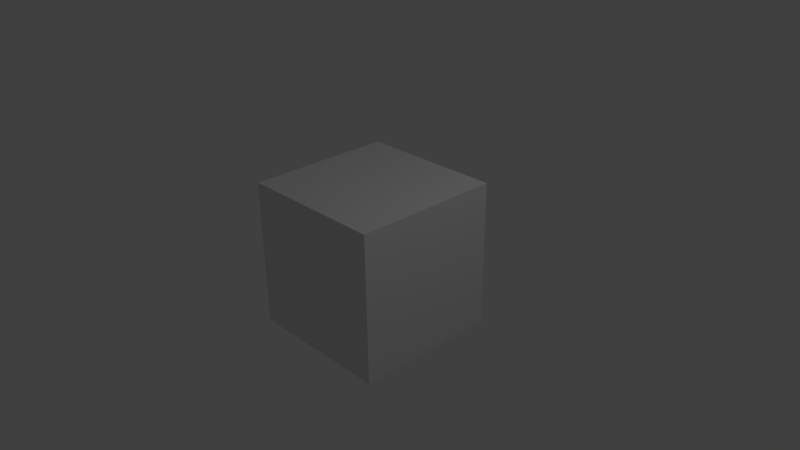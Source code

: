 # Source: AutoRotate_v2.0.blend  (saved by Blender 2.75.0; exported with 4.5.12 LTS)
import bpy
from mathutils import Matrix  # noqa: F401  (used for matrix-valued properties, if any)

bpy.ops.wm.read_factory_settings(use_empty=True)
scene = bpy.context.scene
scene.name = 'Scene'

# ---- collections
col_collection_1 = bpy.data.collections.new('Collection 1'); scene.collection.children.link(col_collection_1)

# ---- materials (node trees are filled in below, after node groups)
mat_material = bpy.data.materials.new('Material')
mat_material.alpha_threshold = 0.0
mat_material.use_transparent_shadow = False
mat_material.roughness = 0.5
mat_material.line_color = (0.0, 0.0, 0.0, 1.0)

# ---- material node trees

# ---- world
world_world = bpy.data.worlds.new('World'); scene.world = world_world
world_world.color = (0.05088, 0.05088, 0.05088)
world_world.use_sun_shadow = False
world_world.sun_shadow_jitter_overblur = 0.0
world_world.cycles.sampling_method = 'MANUAL'
world_world.cycles.sample_map_resolution = 256

# ---- cameras
cam_camera = bpy.data.cameras.new('Camera')
cam_camera.clip_end = 100.0
cam_camera.lens = 35.0
cam_camera.sensor_width = 32.0
cam_camera.sensor_height = 18.0
cam_camera.ortho_scale = 7.314
cam_camera.dof.focus_distance = 0.0
cam_camera.dof.aperture_fstop = 128.0

# ---- lights
light_lamp = bpy.data.lights.new('Lamp', 'POINT')
light_lamp.transmission_factor = 0.0
light_lamp.cutoff_distance = 30.0
light_lamp.energy = 100.0
light_lamp.shadow_buffer_clip_start = 1.001
light_lamp.shadow_soft_size = 0.1
light_lamp.shadow_maximum_resolution = 0.006
light_lamp.use_absolute_resolution = True
light_lamp.cycles.use_multiple_importance_sampling = False

# ---- meshes
me_cube = bpy.data.meshes.new('Cube')
me_cube.from_pydata([(1.0, 1.0, -1.0), (1.0, -1.0, -1.0), (-1.0, -1.0, -1.0), (-1.0, 1.0, -1.0), (1.0, 1.0, 1.0), (1.0, -1.0, 1.0), (-1.0, -1.0, 1.0), (-1.0, 1.0, 1.0)], [], [(0, 1, 2, 3), (4, 7, 6, 5), (0, 4, 5, 1), (1, 5, 6, 2), (2, 6, 7, 3), (4, 0, 3, 7)])
me_cube.materials.append(mat_material)
me_cube.use_remesh_preserve_volume = False
me_cube.use_remesh_preserve_attributes = False
me_cube.use_mirror_vertex_groups = False
me_cube.update()

# ---- objects
ob_cube = bpy.data.objects.new('Cube', me_cube)
ob_lamp = bpy.data.objects.new('Lamp', light_lamp)
ob_camera = bpy.data.objects.new('Camera', cam_camera)

# ---- transforms, parenting, visibility, modifiers, constraints
ob_cube.location = (0.0, 0.0, 0.0)
ob_cube.lock_rotations_4d = False
ob_cube.empty_display_type = 'ARROWS'
ob_cube.lineart.crease_threshold = 0.0
ob_lamp.location = (4.076, 1.005, 5.904)
ob_lamp.rotation_euler = (0.6503, 0.05522, 1.866)
ob_lamp.lock_rotations_4d = False
ob_lamp.empty_display_type = 'ARROWS'
ob_lamp.color = (0.0, 0.0, 0.0, 0.0)
ob_lamp.lineart.crease_threshold = 0.0
ob_camera.location = (7.481, -6.508, 5.344)
ob_camera.rotation_euler = (1.109, 0.01082, 0.8149)
ob_camera.lock_rotations_4d = False
ob_camera.empty_display_type = 'ARROWS'
ob_camera.color = (0.0, 0.0, 0.0, 0.0)
ob_camera.display_type = 'WIRE'
ob_camera.lineart.crease_threshold = 0.0

# ---- collection membership
col_collection_1.objects.link(ob_cube)
col_collection_1.objects.link(ob_lamp)
col_collection_1.objects.link(ob_camera)

# ---- scene / render settings (as saved in the file)
scene.camera = ob_camera
scene.frame_start = 1; scene.frame_end = 250; scene.frame_set(1)
scene.render.engine = 'BLENDER_EEVEE_NEXT'
scene.render.resolution_percentage = 50
scene.render.dither_intensity = 0.0
scene.cycles.use_denoising = False
scene.cycles.samples = 10
scene.cycles.sampling_pattern = 'TABULATED_SOBOL'
scene.cycles.light_sampling_threshold = 0.0
scene.cycles.use_adaptive_sampling = False
scene.cycles.use_light_tree = False
scene.cycles.blur_glossy = 0.0
scene.cycles.pixel_filter_type = 'GAUSSIAN'
scene.cycles.sample_clamp_indirect = 0.0
scene.view_settings.view_transform = 'Standard'
bpy.context.view_layer.update()
